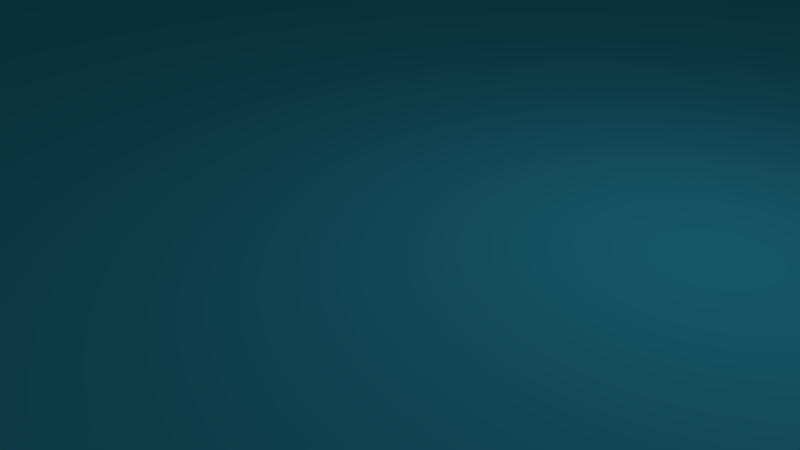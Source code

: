 # Source: Water.blend  (saved by Blender 2.79.0; exported with 4.5.12 LTS)
import bpy
from mathutils import Matrix  # noqa: F401  (used for matrix-valued properties, if any)

bpy.ops.wm.read_factory_settings(use_empty=True)
scene = bpy.context.scene
scene.name = 'Scene'

# ---- collections
col_collection_1 = bpy.data.collections.new('Collection 1'); scene.collection.children.link(col_collection_1)

# ---- materials (node trees are filled in below, after node groups)
mat_material_001 = bpy.data.materials.new('Material.001')
mat_material_001.alpha_threshold = 0.0
mat_material_001.use_transparent_shadow = False
mat_material_001.diffuse_color = (0.04952, 0.556, 0.8, 1.0)
mat_material_001.roughness = 0.5

# ---- material node trees

# ---- world
world_world = bpy.data.worlds.new('World'); scene.world = world_world
world_world.color = (0.05088, 0.05088, 0.05088)
world_world.use_sun_shadow = False
world_world.sun_shadow_jitter_overblur = 0.0
world_world.cycles.sampling_method = 'MANUAL'

# ---- cameras
cam_camera = bpy.data.cameras.new('Camera')
cam_camera.clip_end = 100.0
cam_camera.lens = 35.0
cam_camera.sensor_width = 32.0
cam_camera.sensor_height = 18.0
cam_camera.ortho_scale = 7.314
cam_camera.dof.focus_distance = 0.0
cam_camera.dof.aperture_fstop = 128.0

# ---- lights
light_lamp = bpy.data.lights.new('Lamp', 'POINT')
light_lamp.transmission_factor = 0.0
light_lamp.cutoff_distance = 30.0
light_lamp.energy = 100.0
light_lamp.shadow_buffer_clip_start = 1.001
light_lamp.shadow_soft_size = 0.1
light_lamp.shadow_maximum_resolution = 0.006
light_lamp.use_absolute_resolution = True

# ---- meshes
me_plane = bpy.data.meshes.new('Plane')
me_plane.from_pydata([(-1.0, -1.0, 0.0), (1.0, -1.0, 0.0), (-1.0, 1.0, 0.0), (1.0, 1.0, 0.0), (-1.0, 0.9231, 0.0), (-1.0, 0.8462, 0.0), (-1.0, 0.7692, 0.0), (-1.0, 0.6923, 0.0), (-1.0, 0.6154, 0.0), (-1.0, 0.5385, 0.0), (-1.0, 0.4615, 0.0), (-1.0, 0.3846, 0.0), (-1.0, 0.3077, 0.0), (-1.0, 0.2308, 0.0), (-1.0, 0.1538, 0.0), (-1.0, 0.07692, 0.0), (-1.0, 2.98e-08, 0.0), (-1.0, -0.07692, 0.0), (-1.0, -0.1538, 0.0), (-1.0, -0.2308, 0.0), (-1.0, -0.3077, 0.0), (-1.0, -0.3846, 0.0), (-1.0, -0.4615, 0.0), (-1.0, -0.5385, 0.0), (-1.0, -0.6154, 0.0), (-1.0, -0.6923, 0.0), (-1.0, -0.7692, 0.0), (-1.0, -0.8462, 0.0), (-1.0, -0.9231, 0.0), (-0.9231, -1.0, 0.0), (-0.8462, -1.0, 0.0), (-0.7692, -1.0, 0.0), (-0.6923, -1.0, 0.0), (-0.6154, -1.0, 0.0), (-0.5385, -1.0, 0.0), (-0.4615, -1.0, 0.0), (-0.3846, -1.0, 0.0), (-0.3077, -1.0, 0.0), (-0.2308, -1.0, 0.0), (-0.1538, -1.0, 0.0), (-0.07692, -1.0, 0.0), (-2.98e-08, -1.0, 0.0), (0.07692, -1.0, 0.0), (0.1538, -1.0, 0.0), (0.2308, -1.0, 0.0), (0.3077, -1.0, 0.0), (0.3846, -1.0, 0.0), (0.4615, -1.0, 0.0), (0.5385, -1.0, 0.0), (0.6154, -1.0, 0.0), (0.6923, -1.0, 0.0), (0.7692, -1.0, 0.0), (0.8462, -1.0, 0.0), (0.9231, -1.0, 0.0), (1.0, -0.9231, 0.0), (1.0, -0.8462, 0.0), (1.0, -0.7692, 0.0), (1.0, -0.6923, 0.0), (1.0, -0.6154, 0.0), (1.0, -0.5385, 0.0), (1.0, -0.4615, 0.0), (1.0, -0.3846, 0.0), (1.0, -0.3077, 0.0), (1.0, -0.2308, 0.0), (1.0, -0.1538, 0.0), (1.0, -0.07692, 0.0), (1.0, -2.98e-08, 0.0), (1.0, 0.07692, 0.0), (1.0, 0.1538, 0.0), (1.0, 0.2308, 0.0), (1.0, 0.3077, 0.0), (1.0, 0.3846, 0.0), (1.0, 0.4615, 0.0), (1.0, 0.5385, 0.0), (1.0, 0.6154, 0.0), (1.0, 0.6923, 0.0), (1.0, 0.7692, 0.0), (1.0, 0.8462, 0.0), (1.0, 0.9231, 0.0), (0.9231, 1.0, 0.0), (0.8462, 1.0, 0.0), (0.7692, 1.0, 0.0), (0.6923, 1.0, 0.0), (0.6154, 1.0, 0.0), (0.5385, 1.0, 0.0), (0.4615, 1.0, 0.0), (0.3846, 1.0, 0.0), (0.3077, 1.0, 0.0), (0.2308, 1.0, 0.0), (0.1538, 1.0, 0.0), (0.07692, 1.0, 0.0), (2.98e-08, 1.0, 0.0), (-0.07692, 1.0, 0.0), (-0.1538, 1.0, 0.0), (-0.2308, 1.0, 0.0), (-0.3077, 1.0, 0.0), (-0.3846, 1.0, 0.0), (-0.4615, 1.0, 0.0), (-0.5385, 1.0, 0.0), (-0.6154, 1.0, 0.0), (-0.6923, 1.0, 0.0), (-0.7692, 1.0, 0.0), (-0.8462, 1.0, 0.0), (-0.9231, 1.0, 0.0), (-0.9231, -0.9231, 0.0), (-0.9231, -0.8462, 0.0), (-0.9231, -0.7692, 0.0), (-0.9231, -0.6923, 0.0), (-0.9231, -0.6154, 0.0), (-0.9231, -0.5385, 0.0), (-0.9231, -0.4615, 0.0), (-0.9231, -0.3846, 0.0), (-0.9231, -0.3077, 0.0), (-0.9231, -0.2308, 0.0), (-0.9231, -0.1538, 0.0), (-0.9231, -0.07692, 0.0), (-0.9231, -2.98e-08, 0.0), (-0.9231, 0.07692, 0.0), (-0.9231, 0.1538, 0.0), (-0.9231, 0.2308, 0.0), (-0.9231, 0.3077, 0.0), (-0.9231, 0.3846, 0.0), (-0.9231, 0.4615, 0.0), (-0.9231, 0.5385, 0.0), (-0.9231, 0.6154, 0.0), (-0.9231, 0.6923, 0.0), (-0.9231, 0.7692, 0.0), (-0.9231, 0.8462, 0.0), (-0.9231, 0.9231, 0.0), (-0.8462, -0.9231, 0.0), (-0.8462, -0.8462, 0.0), (-0.8462, -0.7692, 0.0), (-0.8462, -0.6923, 0.0), (-0.8462, -0.6154, 0.0), (-0.8462, -0.5385, 0.0), (-0.8462, -0.4615, 0.0), (-0.8462, -0.3846, 0.0), (-0.8462, -0.3077, 0.0), (-0.8462, -0.2308, 0.0), (-0.8462, -0.1538, 0.0), (-0.8462, -0.07692, 0.0), (-0.8462, -2.98e-08, 0.0), (-0.8462, 0.07692, 0.0), (-0.8462, 0.1538, 0.0), (-0.8462, 0.2308, 0.0), (-0.8462, 0.3077, 0.0), (-0.8462, 0.3846, 0.0), (-0.8462, 0.4615, 0.0), (-0.8462, 0.5385, 0.0), (-0.8462, 0.6154, 0.0), (-0.8462, 0.6923, 0.0), (-0.8462, 0.7692, 0.0), (-0.8462, 0.8462, 0.0), (-0.8462, 0.9231, 0.0), (-0.7692, -0.9231, 0.0), (-0.7692, -0.8462, 0.0), (-0.7692, -0.7692, 0.0), (-0.7692, -0.6923, 0.0), (-0.7692, -0.6154, 0.0), (-0.7692, -0.5385, 0.0), (-0.7692, -0.4615, 0.0), (-0.7692, -0.3846, 0.0), (-0.7692, -0.3077, 0.0), (-0.7692, -0.2308, 0.0), (-0.7692, -0.1538, 0.0), (-0.7692, -0.07692, 0.0), (-0.7692, -2.98e-08, 0.0), (-0.7692, 0.07692, 0.0), (-0.7692, 0.1538, 0.0), (-0.7692, 0.2308, 0.0), (-0.7692, 0.3077, 0.0), (-0.7692, 0.3846, 0.0), (-0.7692, 0.4615, 0.0), (-0.7692, 0.5385, 0.0), (-0.7692, 0.6154, 0.0), (-0.7692, 0.6923, 0.0), (-0.7692, 0.7692, 0.0), (-0.7692, 0.8462, 0.0), (-0.7692, 0.9231, 0.0), (-0.6923, -0.9231, 0.0), (-0.6923, -0.8462, 0.0), (-0.6923, -0.7692, 0.0), (-0.6923, -0.6923, 0.0), (-0.6923, -0.6154, 0.0), (-0.6923, -0.5385, 0.0), (-0.6923, -0.4615, 0.0), (-0.6923, -0.3846, 0.0), (-0.6923, -0.3077, 0.0), (-0.6923, -0.2308, 0.0), (-0.6923, -0.1538, 0.0), (-0.6923, -0.07692, 0.0), (-0.6923, -2.98e-08, 0.0), (-0.6923, 0.07692, 0.0), (-0.6923, 0.1538, 0.0), (-0.6923, 0.2308, 0.0), (-0.6923, 0.3077, 0.0), (-0.6923, 0.3846, 0.0), (-0.6923, 0.4615, 0.0), (-0.6923, 0.5385, 0.0), (-0.6923, 0.6154, 0.0), (-0.6923, 0.6923, 0.0), (-0.6923, 0.7692, 0.0), (-0.6923, 0.8462, 0.0), (-0.6923, 0.9231, 0.0), (-0.6154, -0.9231, 0.0), (-0.6154, -0.8462, 0.0), (-0.6154, -0.7692, 0.0), (-0.6154, -0.6923, 0.0), (-0.6154, -0.6154, 0.0), (-0.6154, -0.5385, 0.0), (-0.6154, -0.4615, 0.0), (-0.6154, -0.3846, 0.0), (-0.6154, -0.3077, 0.0), (-0.6154, -0.2308, 0.0), (-0.6154, -0.1538, 0.0), (-0.6154, -0.07692, 0.0), (-0.6154, -2.98e-08, 0.0), (-0.6154, 0.07692, 0.0), (-0.6154, 0.1538, 0.0), (-0.6154, 0.2308, 0.0), (-0.6154, 0.3077, 0.0), (-0.6154, 0.3846, 0.0), (-0.6154, 0.4615, 0.0), (-0.6154, 0.5385, 0.0), (-0.6154, 0.6154, 0.0), (-0.6154, 0.6923, 0.0), (-0.6154, 0.7692, 0.0), (-0.6154, 0.8462, 0.0), (-0.6154, 0.9231, 0.0), (-0.5385, -0.9231, 0.0), (-0.5385, -0.8462, 0.0), (-0.5385, -0.7692, 0.0), (-0.5385, -0.6923, 0.0), (-0.5385, -0.6154, 0.0), (-0.5385, -0.5385, 0.0), (-0.5385, -0.4615, 0.0), (-0.5385, -0.3846, 0.0), (-0.5385, -0.3077, 0.0), (-0.5385, -0.2308, 0.0), (-0.5385, -0.1538, 0.0), (-0.5385, -0.07692, 0.0), (-0.5385, -2.98e-08, 0.0), (-0.5385, 0.07692, 0.0), (-0.5385, 0.1538, 0.0), (-0.5385, 0.2308, 0.0), (-0.5385, 0.3077, 0.0), (-0.5385, 0.3846, 0.0), (-0.5385, 0.4615, 0.0), (-0.5385, 0.5385, 0.0), (-0.5385, 0.6154, 0.0), (-0.5385, 0.6923, 0.0), (-0.5385, 0.7692, 0.0), (-0.5385, 0.8462, 0.0), (-0.5385, 0.9231, 0.0), (-0.4615, -0.9231, 0.0), (-0.4615, -0.8462, 0.0), (-0.4615, -0.7692, 0.0), (-0.4615, -0.6923, 0.0), (-0.4615, -0.6154, 0.0), (-0.4615, -0.5385, 0.0), (-0.4615, -0.4615, 0.0), (-0.4615, -0.3846, 0.0), (-0.4615, -0.3077, 0.0), (-0.4615, -0.2308, 0.0), (-0.4615, -0.1538, 0.0), (-0.4615, -0.07692, 0.0), (-0.4615, -2.98e-08, 0.0), (-0.4615, 0.07692, 0.0), (-0.4615, 0.1538, 0.0), (-0.4615, 0.2308, 0.0), (-0.4615, 0.3077, 0.0), (-0.4615, 0.3846, 0.0), (-0.4615, 0.4615, 0.0), (-0.4615, 0.5385, 0.0), (-0.4615, 0.6154, 0.0), (-0.4615, 0.6923, 0.0), (-0.4615, 0.7692, 0.0), (-0.4615, 0.8462, 0.0), (-0.4615, 0.9231, 0.0), (-0.3846, -0.9231, 0.0), (-0.3846, -0.8462, 0.0), (-0.3846, -0.7692, 0.0), (-0.3846, -0.6923, 0.0), (-0.3846, -0.6154, 0.0), (-0.3846, -0.5385, 0.0), (-0.3846, -0.4615, 0.0), (-0.3846, -0.3846, 0.0), (-0.3846, -0.3077, 0.0), (-0.3846, -0.2308, 0.0), (-0.3846, -0.1538, 0.0), (-0.3846, -0.07692, 0.0), (-0.3846, -2.98e-08, 0.0), (-0.3846, 0.07692, 0.0), (-0.3846, 0.1538, 0.0), (-0.3846, 0.2308, 0.0), (-0.3846, 0.3077, 0.0), (-0.3846, 0.3846, 0.0), (-0.3846, 0.4615, 0.0), (-0.3846, 0.5385, 0.0), (-0.3846, 0.6154, 0.0), (-0.3846, 0.6923, 0.0), (-0.3846, 0.7692, 0.0), (-0.3846, 0.8462, 0.0), (-0.3846, 0.9231, 0.0), (-0.3077, -0.9231, 0.0), (-0.3077, -0.8462, 0.0), (-0.3077, -0.7692, 0.0), (-0.3077, -0.6923, 0.0), (-0.3077, -0.6154, 0.0), (-0.3077, -0.5385, 0.0), (-0.3077, -0.4615, 0.0), (-0.3077, -0.3846, 0.0), (-0.3077, -0.3077, 0.0), (-0.3077, -0.2308, 0.0), (-0.3077, -0.1538, 0.0), (-0.3077, -0.07692, 0.0), (-0.3077, -2.98e-08, 0.0), (-0.3077, 0.07692, 0.0), (-0.3077, 0.1538, 0.0), (-0.3077, 0.2308, 0.0), (-0.3077, 0.3077, 0.0), (-0.3077, 0.3846, 0.0), (-0.3077, 0.4615, 0.0), (-0.3077, 0.5385, 0.0), (-0.3077, 0.6154, 0.0), (-0.3077, 0.6923, 0.0), (-0.3077, 0.7692, 0.0), (-0.3077, 0.8462, 0.0), (-0.3077, 0.9231, 0.0), (-0.2308, -0.9231, 0.0), (-0.2308, -0.8462, 0.0), (-0.2308, -0.7692, 0.0), (-0.2308, -0.6923, 0.0), (-0.2308, -0.6154, 0.0), (-0.2308, -0.5385, 0.0), (-0.2308, -0.4615, 0.0), (-0.2308, -0.3846, 0.0), (-0.2308, -0.3077, 0.0), (-0.2308, -0.2308, 0.0), (-0.2308, -0.1538, 0.0), (-0.2308, -0.07692, 0.0), (-0.2308, -2.98e-08, 0.0), (-0.2308, 0.07692, 0.0), (-0.2308, 0.1538, 0.0), (-0.2308, 0.2308, 0.0), (-0.2308, 0.3077, 0.0), (-0.2308, 0.3846, 0.0), (-0.2308, 0.4615, 0.0), (-0.2308, 0.5385, 0.0), (-0.2308, 0.6154, 0.0), (-0.2308, 0.6923, 0.0), (-0.2308, 0.7692, 0.0), (-0.2308, 0.8462, 0.0), (-0.2308, 0.9231, 0.0), (-0.1538, -0.9231, 0.0), (-0.1538, -0.8462, 0.0), (-0.1538, -0.7692, 0.0), (-0.1538, -0.6923, 0.0), (-0.1538, -0.6154, 0.0), (-0.1538, -0.5385, 0.0), (-0.1538, -0.4615, 0.0), (-0.1538, -0.3846, 0.0), (-0.1538, -0.3077, 0.0), (-0.1538, -0.2308, 0.0), (-0.1538, -0.1538, 0.0), (-0.1538, -0.07692, 0.0), (-0.1538, -2.98e-08, 0.0), (-0.1538, 0.07692, 0.0), (-0.1538, 0.1538, 0.0), (-0.1538, 0.2308, 0.0), (-0.1538, 0.3077, 0.0), (-0.1538, 0.3846, 0.0), (-0.1538, 0.4615, 0.0), (-0.1538, 0.5385, 0.0), (-0.1538, 0.6154, 0.0), (-0.1538, 0.6923, 0.0), (-0.1538, 0.7692, 0.0), (-0.1538, 0.8462, 0.0), (-0.1538, 0.9231, 0.0), (-0.07692, -0.9231, 0.0), (-0.07692, -0.8462, 0.0), (-0.07692, -0.7692, 0.0), (-0.07692, -0.6923, 0.0), (-0.07692, -0.6154, 0.0), (-0.07692, -0.5385, 0.0), (-0.07692, -0.4615, 0.0), (-0.07692, -0.3846, 0.0), (-0.07692, -0.3077, 0.0), (-0.07692, -0.2308, 0.0), (-0.07692, -0.1538, 0.0), (-0.07692, -0.07692, 0.0), (-0.07692, -2.98e-08, 0.0), (-0.07692, 0.07692, 0.0), (-0.07692, 0.1538, 0.0), (-0.07692, 0.2308, 0.0), (-0.07692, 0.3077, 0.0), (-0.07692, 0.3846, 0.0), (-0.07692, 0.4615, 0.0), (-0.07692, 0.5385, 0.0), (-0.07692, 0.6154, 0.0), (-0.07692, 0.6923, 0.0), (-0.07692, 0.7692, 0.0), (-0.07692, 0.8462, 0.0), (-0.07692, 0.9231, 0.0), (-2.751e-08, -0.9231, 0.0), (-2.522e-08, -0.8462, 0.0), (-2.292e-08, -0.7692, 0.0), (-2.063e-08, -0.6923, 0.0), (-1.834e-08, -0.6154, 0.0), (-1.605e-08, -0.5385, 0.0), (-1.375e-08, -0.4615, 0.0), (-1.146e-08, -0.3846, 0.0), (-9.17e-09, -0.3077, 0.0), (-6.877e-09, -0.2308, 0.0), (-4.585e-09, -0.1538, 0.0), (-2.292e-09, -0.07692, 0.0), (-8.882e-16, -2.98e-08, 0.0), (2.292e-09, 0.07692, 0.0), (4.585e-09, 0.1538, 0.0), (6.877e-09, 0.2308, 0.0), (9.17e-09, 0.3077, 0.0), (1.146e-08, 0.3846, 0.0), (1.375e-08, 0.4615, 0.0), (1.605e-08, 0.5385, 0.0), (1.834e-08, 0.6154, 0.0), (2.063e-08, 0.6923, 0.0), (2.292e-08, 0.7692, 0.0), (2.522e-08, 0.8462, 0.0), (2.751e-08, 0.9231, 0.0), (0.07692, -0.9231, 0.0), (0.07692, -0.8462, 0.0), (0.07692, -0.7692, 0.0), (0.07692, -0.6923, 0.0), (0.07692, -0.6154, 0.0), (0.07692, -0.5385, 0.0), (0.07692, -0.4615, 0.0), (0.07692, -0.3846, 0.0), (0.07692, -0.3077, 0.0), (0.07692, -0.2308, 0.0), (0.07692, -0.1538, 0.0), (0.07692, -0.07692, 0.0), (0.07692, -2.98e-08, 0.0), (0.07692, 0.07692, 0.0), (0.07692, 0.1538, 0.0), (0.07692, 0.2308, 0.0), (0.07692, 0.3077, 0.0), (0.07692, 0.3846, 0.0), (0.07692, 0.4615, 0.0), (0.07692, 0.5385, 0.0), (0.07692, 0.6154, 0.0), (0.07692, 0.6923, 0.0), (0.07692, 0.7692, 0.0), (0.07692, 0.8462, 0.0), (0.07692, 0.9231, 0.0), (0.1538, -0.9231, 0.0), (0.1538, -0.8462, 0.0), (0.1538, -0.7692, 0.0), (0.1538, -0.6923, 0.0), (0.1538, -0.6154, 0.0), (0.1538, -0.5385, 0.0), (0.1538, -0.4615, 0.0), (0.1538, -0.3846, 0.0), (0.1538, -0.3077, 0.0), (0.1538, -0.2308, 0.0), (0.1538, -0.1538, 0.0), (0.1538, -0.07692, 0.0), (0.1538, -2.98e-08, 0.0), (0.1538, 0.07692, 0.0), (0.1538, 0.1538, 0.0), (0.1538, 0.2308, 0.0), (0.1538, 0.3077, 0.0), (0.1538, 0.3846, 0.0), (0.1538, 0.4615, 0.0), (0.1538, 0.5385, 0.0), (0.1538, 0.6154, 0.0), (0.1538, 0.6923, 0.0), (0.1538, 0.7692, 0.0), (0.1538, 0.8462, 0.0), (0.1538, 0.9231, 0.0), (0.2308, -0.9231, 0.0), (0.2308, -0.8462, 0.0), (0.2308, -0.7692, 0.0), (0.2308, -0.6923, 0.0), (0.2308, -0.6154, 0.0), (0.2308, -0.5385, 0.0), (0.2308, -0.4615, 0.0), (0.2308, -0.3846, 0.0), (0.2308, -0.3077, 0.0), (0.2308, -0.2308, 0.0), (0.2308, -0.1538, 0.0), (0.2308, -0.07692, 0.0), (0.2308, -2.98e-08, 0.0), (0.2308, 0.07692, 0.0), (0.2308, 0.1538, 0.0), (0.2308, 0.2308, 0.0), (0.2308, 0.3077, 0.0), (0.2308, 0.3846, 0.0), (0.2308, 0.4615, 0.0), (0.2308, 0.5385, 0.0), (0.2308, 0.6154, 0.0), (0.2308, 0.6923, 0.0), (0.2308, 0.7692, 0.0), (0.2308, 0.8462, 0.0), (0.2308, 0.9231, 0.0), (0.3077, -0.9231, 0.0), (0.3077, -0.8462, 0.0), (0.3077, -0.7692, 0.0), (0.3077, -0.6923, 0.0), (0.3077, -0.6154, 0.0), (0.3077, -0.5385, 0.0), (0.3077, -0.4615, 0.0), (0.3077, -0.3846, 0.0), (0.3077, -0.3077, 0.0), (0.3077, -0.2308, 0.0), (0.3077, -0.1538, 0.0), (0.3077, -0.07692, 0.0), (0.3077, -2.98e-08, 0.0), (0.3077, 0.07692, 0.0), (0.3077, 0.1538, 0.0), (0.3077, 0.2308, 0.0), (0.3077, 0.3077, 0.0), (0.3077, 0.3846, 0.0), (0.3077, 0.4615, 0.0), (0.3077, 0.5385, 0.0), (0.3077, 0.6154, 0.0), (0.3077, 0.6923, 0.0), (0.3077, 0.7692, 0.0), (0.3077, 0.8462, 0.0), (0.3077, 0.9231, 0.0), (0.3846, -0.9231, 0.0), (0.3846, -0.8462, 0.0), (0.3846, -0.7692, 0.0), (0.3846, -0.6923, 0.0), (0.3846, -0.6154, 0.0), (0.3846, -0.5385, 0.0), (0.3846, -0.4615, 0.0), (0.3846, -0.3846, 0.0), (0.3846, -0.3077, 0.0), (0.3846, -0.2308, 0.0), (0.3846, -0.1538, 0.0), (0.3846, -0.07692, 0.0), (0.3846, -2.98e-08, 0.0), (0.3846, 0.07692, 0.0), (0.3846, 0.1538, 0.0), (0.3846, 0.2308, 0.0), (0.3846, 0.3077, 0.0), (0.3846, 0.3846, 0.0), (0.3846, 0.4615, 0.0), (0.3846, 0.5385, 0.0), (0.3846, 0.6154, 0.0), (0.3846, 0.6923, 0.0), (0.3846, 0.7692, 0.0), (0.3846, 0.8462, 0.0), (0.3846, 0.9231, 0.0), (0.4615, -0.9231, 0.0), (0.4615, -0.8462, 0.0), (0.4615, -0.7692, 0.0), (0.4615, -0.6923, 0.0), (0.4615, -0.6154, 0.0), (0.4615, -0.5385, 0.0), (0.4615, -0.4615, 0.0), (0.4615, -0.3846, 0.0), (0.4615, -0.3077, 0.0), (0.4615, -0.2308, 0.0), (0.4615, -0.1538, 0.0), (0.4615, -0.07692, 0.0), (0.4615, -2.98e-08, 0.0), (0.4615, 0.07692, 0.0), (0.4615, 0.1538, 0.0), (0.4615, 0.2308, 0.0), (0.4615, 0.3077, 0.0), (0.4615, 0.3846, 0.0), (0.4615, 0.4615, 0.0), (0.4615, 0.5385, 0.0), (0.4615, 0.6154, 0.0), (0.4615, 0.6923, 0.0), (0.4615, 0.7692, 0.0), (0.4615, 0.8462, 0.0), (0.4615, 0.9231, 0.0), (0.5385, -0.9231, 0.0), (0.5385, -0.8462, 0.0), (0.5385, -0.7692, 0.0), (0.5385, -0.6923, 0.0), (0.5385, -0.6154, 0.0), (0.5385, -0.5385, 0.0), (0.5385, -0.4615, 0.0), (0.5385, -0.3846, 0.0), (0.5385, -0.3077, 0.0), (0.5385, -0.2308, 0.0), (0.5385, -0.1538, 0.0), (0.5385, -0.07692, 0.0), (0.5385, -2.98e-08, 0.0), (0.5385, 0.07692, 0.0), (0.5385, 0.1538, 0.0), (0.5385, 0.2308, 0.0), (0.5385, 0.3077, 0.0), (0.5385, 0.3846, 0.0), (0.5385, 0.4615, 0.0), (0.5385, 0.5385, 0.0), (0.5385, 0.6154, 0.0), (0.5385, 0.6923, 0.0), (0.5385, 0.7692, 0.0), (0.5385, 0.8462, 0.0), (0.5385, 0.9231, 0.0), (0.6154, -0.9231, 0.0), (0.6154, -0.8462, 0.0), (0.6154, -0.7692, 0.0), (0.6154, -0.6923, 0.0), (0.6154, -0.6154, 0.0), (0.6154, -0.5385, 0.0), (0.6154, -0.4615, 0.0), (0.6154, -0.3846, 0.0), (0.6154, -0.3077, 0.0), (0.6154, -0.2308, 0.0), (0.6154, -0.1538, 0.0), (0.6154, -0.07692, 0.0), (0.6154, -2.98e-08, 0.0), (0.6154, 0.07692, 0.0), (0.6154, 0.1538, 0.0), (0.6154, 0.2308, 0.0), (0.6154, 0.3077, 0.0), (0.6154, 0.3846, 0.0), (0.6154, 0.4615, 0.0), (0.6154, 0.5385, 0.0), (0.6154, 0.6154, 0.0), (0.6154, 0.6923, 0.0), (0.6154, 0.7692, 0.0), (0.6154, 0.8462, 0.0), (0.6154, 0.9231, 0.0), (0.6923, -0.9231, 0.0), (0.6923, -0.8462, 0.0), (0.6923, -0.7692, 0.0), (0.6923, -0.6923, 0.0), (0.6923, -0.6154, 0.0), (0.6923, -0.5385, 0.0), (0.6923, -0.4615, 0.0), (0.6923, -0.3846, 0.0), (0.6923, -0.3077, 0.0), (0.6923, -0.2308, 0.0), (0.6923, -0.1538, 0.0), (0.6923, -0.07692, 0.0), (0.6923, -2.98e-08, 0.0), (0.6923, 0.07692, 0.0), (0.6923, 0.1538, 0.0), (0.6923, 0.2308, 0.0), (0.6923, 0.3077, 0.0), (0.6923, 0.3846, 0.0), (0.6923, 0.4615, 0.0), (0.6923, 0.5385, 0.0), (0.6923, 0.6154, 0.0), (0.6923, 0.6923, 0.0), (0.6923, 0.7692, 0.0), (0.6923, 0.8462, 0.0), (0.6923, 0.9231, 0.0), (0.7692, -0.9231, 0.0), (0.7692, -0.8462, 0.0), (0.7692, -0.7692, 0.0), (0.7692, -0.6923, 0.0), (0.7692, -0.6154, 0.0), (0.7692, -0.5385, 0.0), (0.7692, -0.4615, 0.0), (0.7692, -0.3846, 0.0), (0.7692, -0.3077, 0.0), (0.7692, -0.2308, 0.0), (0.7692, -0.1538, 0.0), (0.7692, -0.07692, 0.0), (0.7692, -2.98e-08, 0.0), (0.7692, 0.07692, 0.0), (0.7692, 0.1538, 0.0), (0.7692, 0.2308, 0.0), (0.7692, 0.3077, 0.0), (0.7692, 0.3846, 0.0), (0.7692, 0.4615, 0.0), (0.7692, 0.5385, 0.0), (0.7692, 0.6154, 0.0), (0.7692, 0.6923, 0.0), (0.7692, 0.7692, 0.0), (0.7692, 0.8462, 0.0), (0.7692, 0.9231, 0.0), (0.8462, -0.9231, 0.0), (0.8462, -0.8462, 0.0), (0.8462, -0.7692, 0.0), (0.8462, -0.6923, 0.0), (0.8462, -0.6154, 0.0), (0.8462, -0.5385, 0.0), (0.8462, -0.4615, 0.0), (0.8462, -0.3846, 0.0), (0.8462, -0.3077, 0.0), (0.8462, -0.2308, 0.0), (0.8462, -0.1538, 0.0), (0.8462, -0.07692, 0.0), (0.8462, -2.98e-08, 0.0), (0.8462, 0.07692, 0.0), (0.8462, 0.1538, 0.0), (0.8462, 0.2308, 0.0), (0.8462, 0.3077, 0.0), (0.8462, 0.3846, 0.0), (0.8462, 0.4615, 0.0), (0.8462, 0.5385, 0.0), (0.8462, 0.6154, 0.0), (0.8462, 0.6923, 0.0), (0.8462, 0.7692, 0.0), (0.8462, 0.8462, 0.0), (0.8462, 0.9231, 0.0), (0.9231, -0.9231, 0.0), (0.9231, -0.8462, 0.0), (0.9231, -0.7692, 0.0), (0.9231, -0.6923, 0.0), (0.9231, -0.6154, 0.0), (0.9231, -0.5385, 0.0), (0.9231, -0.4615, 0.0), (0.9231, -0.3846, 0.0), (0.9231, -0.3077, 0.0), (0.9231, -0.2308, 0.0), (0.9231, -0.1538, 0.0), (0.9231, -0.07692, 0.0), (0.9231, -2.98e-08, 0.0), (0.9231, 0.07692, 0.0), (0.9231, 0.1538, 0.0), (0.9231, 0.2308, 0.0), (0.9231, 0.3077, 0.0), (0.9231, 0.3846, 0.0), (0.9231, 0.4615, 0.0), (0.9231, 0.5385, 0.0), (0.9231, 0.6154, 0.0), (0.9231, 0.6923, 0.0), (0.9231, 0.7692, 0.0), (0.9231, 0.8462, 0.0), (0.9231, 0.9231, 0.0)], [], [(728, 78, 3, 79), (4, 128, 103, 2), (128, 153, 102, 103), (153, 178, 101, 102), (178, 203, 100, 101), (203, 228, 99, 100), (228, 253, 98, 99), (253, 278, 97, 98), (278, 303, 96, 97), (303, 328, 95, 96), (328, 353, 94, 95), (353, 378, 93, 94), (378, 403, 92, 93), (403, 428, 91, 92), (428, 453, 90, 91), (453, 478, 89, 90), (478, 503, 88, 89), (503, 528, 87, 88), (528, 553, 86, 87), (553, 578, 85, 86), (578, 603, 84, 85), (603, 628, 83, 84), (628, 653, 82, 83), (653, 678, 81, 82), (678, 703, 80, 81), (703, 728, 79, 80), (0, 29, 104, 28), (28, 104, 105, 27), (27, 105, 106, 26), (26, 106, 107, 25), (25, 107, 108, 24), (24, 108, 109, 23), (23, 109, 110, 22), (22, 110, 111, 21), (21, 111, 112, 20), (20, 112, 113, 19), (19, 113, 114, 18), (18, 114, 115, 17), (17, 115, 116, 16), (16, 116, 117, 15), (15, 117, 118, 14), (14, 118, 119, 13), (13, 119, 120, 12), (12, 120, 121, 11), (11, 121, 122, 10), (10, 122, 123, 9), (9, 123, 124, 8), (8, 124, 125, 7), (7, 125, 126, 6), (6, 126, 127, 5), (5, 127, 128, 4), (29, 30, 129, 104), (104, 129, 130, 105), (105, 130, 131, 106), (106, 131, 132, 107), (107, 132, 133, 108), (108, 133, 134, 109), (109, 134, 135, 110), (110, 135, 136, 111), (111, 136, 137, 112), (112, 137, 138, 113), (113, 138, 139, 114), (114, 139, 140, 115), (115, 140, 141, 116), (116, 141, 142, 117), (117, 142, 143, 118), (118, 143, 144, 119), (119, 144, 145, 120), (120, 145, 146, 121), (121, 146, 147, 122), (122, 147, 148, 123), (123, 148, 149, 124), (124, 149, 150, 125), (125, 150, 151, 126), (126, 151, 152, 127), (127, 152, 153, 128), (30, 31, 154, 129), (129, 154, 155, 130), (130, 155, 156, 131), (131, 156, 157, 132), (132, 157, 158, 133), (133, 158, 159, 134), (134, 159, 160, 135), (135, 160, 161, 136), (136, 161, 162, 137), (137, 162, 163, 138), (138, 163, 164, 139), (139, 164, 165, 140), (140, 165, 166, 141), (141, 166, 167, 142), (142, 167, 168, 143), (143, 168, 169, 144), (144, 169, 170, 145), (145, 170, 171, 146), (146, 171, 172, 147), (147, 172, 173, 148), (148, 173, 174, 149), (149, 174, 175, 150), (150, 175, 176, 151), (151, 176, 177, 152), (152, 177, 178, 153), (31, 32, 179, 154), (154, 179, 180, 155), (155, 180, 181, 156), (156, 181, 182, 157), (157, 182, 183, 158), (158, 183, 184, 159), (159, 184, 185, 160), (160, 185, 186, 161), (161, 186, 187, 162), (162, 187, 188, 163), (163, 188, 189, 164), (164, 189, 190, 165), (165, 190, 191, 166), (166, 191, 192, 167), (167, 192, 193, 168), (168, 193, 194, 169), (169, 194, 195, 170), (170, 195, 196, 171), (171, 196, 197, 172), (172, 197, 198, 173), (173, 198, 199, 174), (174, 199, 200, 175), (175, 200, 201, 176), (176, 201, 202, 177), (177, 202, 203, 178), (32, 33, 204, 179), (179, 204, 205, 180), (180, 205, 206, 181), (181, 206, 207, 182), (182, 207, 208, 183), (183, 208, 209, 184), (184, 209, 210, 185), (185, 210, 211, 186), (186, 211, 212, 187), (187, 212, 213, 188), (188, 213, 214, 189), (189, 214, 215, 190), (190, 215, 216, 191), (191, 216, 217, 192), (192, 217, 218, 193), (193, 218, 219, 194), (194, 219, 220, 195), (195, 220, 221, 196), (196, 221, 222, 197), (197, 222, 223, 198), (198, 223, 224, 199), (199, 224, 225, 200), (200, 225, 226, 201), (201, 226, 227, 202), (202, 227, 228, 203), (33, 34, 229, 204), (204, 229, 230, 205), (205, 230, 231, 206), (206, 231, 232, 207), (207, 232, 233, 208), (208, 233, 234, 209), (209, 234, 235, 210), (210, 235, 236, 211), (211, 236, 237, 212), (212, 237, 238, 213), (213, 238, 239, 214), (214, 239, 240, 215), (215, 240, 241, 216), (216, 241, 242, 217), (217, 242, 243, 218), (218, 243, 244, 219), (219, 244, 245, 220), (220, 245, 246, 221), (221, 246, 247, 222), (222, 247, 248, 223), (223, 248, 249, 224), (224, 249, 250, 225), (225, 250, 251, 226), (226, 251, 252, 227), (227, 252, 253, 228), (34, 35, 254, 229), (229, 254, 255, 230), (230, 255, 256, 231), (231, 256, 257, 232), (232, 257, 258, 233), (233, 258, 259, 234), (234, 259, 260, 235), (235, 260, 261, 236), (236, 261, 262, 237), (237, 262, 263, 238), (238, 263, 264, 239), (239, 264, 265, 240), (240, 265, 266, 241), (241, 266, 267, 242), (242, 267, 268, 243), (243, 268, 269, 244), (244, 269, 270, 245), (245, 270, 271, 246), (246, 271, 272, 247), (247, 272, 273, 248), (248, 273, 274, 249), (249, 274, 275, 250), (250, 275, 276, 251), (251, 276, 277, 252), (252, 277, 278, 253), (35, 36, 279, 254), (254, 279, 280, 255), (255, 280, 281, 256), (256, 281, 282, 257), (257, 282, 283, 258), (258, 283, 284, 259), (259, 284, 285, 260), (260, 285, 286, 261), (261, 286, 287, 262), (262, 287, 288, 263), (263, 288, 289, 264), (264, 289, 290, 265), (265, 290, 291, 266), (266, 291, 292, 267), (267, 292, 293, 268), (268, 293, 294, 269), (269, 294, 295, 270), (270, 295, 296, 271), (271, 296, 297, 272), (272, 297, 298, 273), (273, 298, 299, 274), (274, 299, 300, 275), (275, 300, 301, 276), (276, 301, 302, 277), (277, 302, 303, 278), (36, 37, 304, 279), (279, 304, 305, 280), (280, 305, 306, 281), (281, 306, 307, 282), (282, 307, 308, 283), (283, 308, 309, 284), (284, 309, 310, 285), (285, 310, 311, 286), (286, 311, 312, 287), (287, 312, 313, 288), (288, 313, 314, 289), (289, 314, 315, 290), (290, 315, 316, 291), (291, 316, 317, 292), (292, 317, 318, 293), (293, 318, 319, 294), (294, 319, 320, 295), (295, 320, 321, 296), (296, 321, 322, 297), (297, 322, 323, 298), (298, 323, 324, 299), (299, 324, 325, 300), (300, 325, 326, 301), (301, 326, 327, 302), (302, 327, 328, 303), (37, 38, 329, 304), (304, 329, 330, 305), (305, 330, 331, 306), (306, 331, 332, 307), (307, 332, 333, 308), (308, 333, 334, 309), (309, 334, 335, 310), (310, 335, 336, 311), (311, 336, 337, 312), (312, 337, 338, 313), (313, 338, 339, 314), (314, 339, 340, 315), (315, 340, 341, 316), (316, 341, 342, 317), (317, 342, 343, 318), (318, 343, 344, 319), (319, 344, 345, 320), (320, 345, 346, 321), (321, 346, 347, 322), (322, 347, 348, 323), (323, 348, 349, 324), (324, 349, 350, 325), (325, 350, 351, 326), (326, 351, 352, 327), (327, 352, 353, 328), (38, 39, 354, 329), (329, 354, 355, 330), (330, 355, 356, 331), (331, 356, 357, 332), (332, 357, 358, 333), (333, 358, 359, 334), (334, 359, 360, 335), (335, 360, 361, 336), (336, 361, 362, 337), (337, 362, 363, 338), (338, 363, 364, 339), (339, 364, 365, 340), (340, 365, 366, 341), (341, 366, 367, 342), (342, 367, 368, 343), (343, 368, 369, 344), (344, 369, 370, 345), (345, 370, 371, 346), (346, 371, 372, 347), (347, 372, 373, 348), (348, 373, 374, 349), (349, 374, 375, 350), (350, 375, 376, 351), (351, 376, 377, 352), (352, 377, 378, 353), (39, 40, 379, 354), (354, 379, 380, 355), (355, 380, 381, 356), (356, 381, 382, 357), (357, 382, 383, 358), (358, 383, 384, 359), (359, 384, 385, 360), (360, 385, 386, 361), (361, 386, 387, 362), (362, 387, 388, 363), (363, 388, 389, 364), (364, 389, 390, 365), (365, 390, 391, 366), (366, 391, 392, 367), (367, 392, 393, 368), (368, 393, 394, 369), (369, 394, 395, 370), (370, 395, 396, 371), (371, 396, 397, 372), (372, 397, 398, 373), (373, 398, 399, 374), (374, 399, 400, 375), (375, 400, 401, 376), (376, 401, 402, 377), (377, 402, 403, 378), (40, 41, 404, 379), (379, 404, 405, 380), (380, 405, 406, 381), (381, 406, 407, 382), (382, 407, 408, 383), (383, 408, 409, 384), (384, 409, 410, 385), (385, 410, 411, 386), (386, 411, 412, 387), (387, 412, 413, 388), (388, 413, 414, 389), (389, 414, 415, 390), (390, 415, 416, 391), (391, 416, 417, 392), (392, 417, 418, 393), (393, 418, 419, 394), (394, 419, 420, 395), (395, 420, 421, 396), (396, 421, 422, 397), (397, 422, 423, 398), (398, 423, 424, 399), (399, 424, 425, 400), (400, 425, 426, 401), (401, 426, 427, 402), (402, 427, 428, 403), (41, 42, 429, 404), (404, 429, 430, 405), (405, 430, 431, 406), (406, 431, 432, 407), (407, 432, 433, 408), (408, 433, 434, 409), (409, 434, 435, 410), (410, 435, 436, 411), (411, 436, 437, 412), (412, 437, 438, 413), (413, 438, 439, 414), (414, 439, 440, 415), (415, 440, 441, 416), (416, 441, 442, 417), (417, 442, 443, 418), (418, 443, 444, 419), (419, 444, 445, 420), (420, 445, 446, 421), (421, 446, 447, 422), (422, 447, 448, 423), (423, 448, 449, 424), (424, 449, 450, 425), (425, 450, 451, 426), (426, 451, 452, 427), (427, 452, 453, 428), (42, 43, 454, 429), (429, 454, 455, 430), (430, 455, 456, 431), (431, 456, 457, 432), (432, 457, 458, 433), (433, 458, 459, 434), (434, 459, 460, 435), (435, 460, 461, 436), (436, 461, 462, 437), (437, 462, 463, 438), (438, 463, 464, 439), (439, 464, 465, 440), (440, 465, 466, 441), (441, 466, 467, 442), (442, 467, 468, 443), (443, 468, 469, 444), (444, 469, 470, 445), (445, 470, 471, 446), (446, 471, 472, 447), (447, 472, 473, 448), (448, 473, 474, 449), (449, 474, 475, 450), (450, 475, 476, 451), (451, 476, 477, 452), (452, 477, 478, 453), (43, 44, 479, 454), (454, 479, 480, 455), (455, 480, 481, 456), (456, 481, 482, 457), (457, 482, 483, 458), (458, 483, 484, 459), (459, 484, 485, 460), (460, 485, 486, 461), (461, 486, 487, 462), (462, 487, 488, 463), (463, 488, 489, 464), (464, 489, 490, 465), (465, 490, 491, 466), (466, 491, 492, 467), (467, 492, 493, 468), (468, 493, 494, 469), (469, 494, 495, 470), (470, 495, 496, 471), (471, 496, 497, 472), (472, 497, 498, 473), (473, 498, 499, 474), (474, 499, 500, 475), (475, 500, 501, 476), (476, 501, 502, 477), (477, 502, 503, 478), (44, 45, 504, 479), (479, 504, 505, 480), (480, 505, 506, 481), (481, 506, 507, 482), (482, 507, 508, 483), (483, 508, 509, 484), (484, 509, 510, 485), (485, 510, 511, 486), (486, 511, 512, 487), (487, 512, 513, 488), (488, 513, 514, 489), (489, 514, 515, 490), (490, 515, 516, 491), (491, 516, 517, 492), (492, 517, 518, 493), (493, 518, 519, 494), (494, 519, 520, 495), (495, 520, 521, 496), (496, 521, 522, 497), (497, 522, 523, 498), (498, 523, 524, 499), (499, 524, 525, 500), (500, 525, 526, 501), (501, 526, 527, 502), (502, 527, 528, 503), (45, 46, 529, 504), (504, 529, 530, 505), (505, 530, 531, 506), (506, 531, 532, 507), (507, 532, 533, 508), (508, 533, 534, 509), (509, 534, 535, 510), (510, 535, 536, 511), (511, 536, 537, 512), (512, 537, 538, 513), (513, 538, 539, 514), (514, 539, 540, 515), (515, 540, 541, 516), (516, 541, 542, 517), (517, 542, 543, 518), (518, 543, 544, 519), (519, 544, 545, 520), (520, 545, 546, 521), (521, 546, 547, 522), (522, 547, 548, 523), (523, 548, 549, 524), (524, 549, 550, 525), (525, 550, 551, 526), (526, 551, 552, 527), (527, 552, 553, 528), (46, 47, 554, 529), (529, 554, 555, 530), (530, 555, 556, 531), (531, 556, 557, 532), (532, 557, 558, 533), (533, 558, 559, 534), (534, 559, 560, 535), (535, 560, 561, 536), (536, 561, 562, 537), (537, 562, 563, 538), (538, 563, 564, 539), (539, 564, 565, 540), (540, 565, 566, 541), (541, 566, 567, 542), (542, 567, 568, 543), (543, 568, 569, 544), (544, 569, 570, 545), (545, 570, 571, 546), (546, 571, 572, 547), (547, 572, 573, 548), (548, 573, 574, 549), (549, 574, 575, 550), (550, 575, 576, 551), (551, 576, 577, 552), (552, 577, 578, 553), (47, 48, 579, 554), (554, 579, 580, 555), (555, 580, 581, 556), (556, 581, 582, 557), (557, 582, 583, 558), (558, 583, 584, 559), (559, 584, 585, 560), (560, 585, 586, 561), (561, 586, 587, 562), (562, 587, 588, 563), (563, 588, 589, 564), (564, 589, 590, 565), (565, 590, 591, 566), (566, 591, 592, 567), (567, 592, 593, 568), (568, 593, 594, 569), (569, 594, 595, 570), (570, 595, 596, 571), (571, 596, 597, 572), (572, 597, 598, 573), (573, 598, 599, 574), (574, 599, 600, 575), (575, 600, 601, 576), (576, 601, 602, 577), (577, 602, 603, 578), (48, 49, 604, 579), (579, 604, 605, 580), (580, 605, 606, 581), (581, 606, 607, 582), (582, 607, 608, 583), (583, 608, 609, 584), (584, 609, 610, 585), (585, 610, 611, 586), (586, 611, 612, 587), (587, 612, 613, 588), (588, 613, 614, 589), (589, 614, 615, 590), (590, 615, 616, 591), (591, 616, 617, 592), (592, 617, 618, 593), (593, 618, 619, 594), (594, 619, 620, 595), (595, 620, 621, 596), (596, 621, 622, 597), (597, 622, 623, 598), (598, 623, 624, 599), (599, 624, 625, 600), (600, 625, 626, 601), (601, 626, 627, 602), (602, 627, 628, 603), (49, 50, 629, 604), (604, 629, 630, 605), (605, 630, 631, 606), (606, 631, 632, 607), (607, 632, 633, 608), (608, 633, 634, 609), (609, 634, 635, 610), (610, 635, 636, 611), (611, 636, 637, 612), (612, 637, 638, 613), (613, 638, 639, 614), (614, 639, 640, 615), (615, 640, 641, 616), (616, 641, 642, 617), (617, 642, 643, 618), (618, 643, 644, 619), (619, 644, 645, 620), (620, 645, 646, 621), (621, 646, 647, 622), (622, 647, 648, 623), (623, 648, 649, 624), (624, 649, 650, 625), (625, 650, 651, 626), (626, 651, 652, 627), (627, 652, 653, 628), (50, 51, 654, 629), (629, 654, 655, 630), (630, 655, 656, 631), (631, 656, 657, 632), (632, 657, 658, 633), (633, 658, 659, 634), (634, 659, 660, 635), (635, 660, 661, 636), (636, 661, 662, 637), (637, 662, 663, 638), (638, 663, 664, 639), (639, 664, 665, 640), (640, 665, 666, 641), (641, 666, 667, 642), (642, 667, 668, 643), (643, 668, 669, 644), (644, 669, 670, 645), (645, 670, 671, 646), (646, 671, 672, 647), (647, 672, 673, 648), (648, 673, 674, 649), (649, 674, 675, 650), (650, 675, 676, 651), (651, 676, 677, 652), (652, 677, 678, 653), (51, 52, 679, 654), (654, 679, 680, 655), (655, 680, 681, 656), (656, 681, 682, 657), (657, 682, 683, 658), (658, 683, 684, 659), (659, 684, 685, 660), (660, 685, 686, 661), (661, 686, 687, 662), (662, 687, 688, 663), (663, 688, 689, 664), (664, 689, 690, 665), (665, 690, 691, 666), (666, 691, 692, 667), (667, 692, 693, 668), (668, 693, 694, 669), (669, 694, 695, 670), (670, 695, 696, 671), (671, 696, 697, 672), (672, 697, 698, 673), (673, 698, 699, 674), (674, 699, 700, 675), (675, 700, 701, 676), (676, 701, 702, 677), (677, 702, 703, 678), (52, 53, 704, 679), (679, 704, 705, 680), (680, 705, 706, 681), (681, 706, 707, 682), (682, 707, 708, 683), (683, 708, 709, 684), (684, 709, 710, 685), (685, 710, 711, 686), (686, 711, 712, 687), (687, 712, 713, 688), (688, 713, 714, 689), (689, 714, 715, 690), (690, 715, 716, 691), (691, 716, 717, 692), (692, 717, 718, 693), (693, 718, 719, 694), (694, 719, 720, 695), (695, 720, 721, 696), (696, 721, 722, 697), (697, 722, 723, 698), (698, 723, 724, 699), (699, 724, 725, 700), (700, 725, 726, 701), (701, 726, 727, 702), (702, 727, 728, 703), (53, 1, 54, 704), (704, 54, 55, 705), (705, 55, 56, 706), (706, 56, 57, 707), (707, 57, 58, 708), (708, 58, 59, 709), (709, 59, 60, 710), (710, 60, 61, 711), (711, 61, 62, 712), (712, 62, 63, 713), (713, 63, 64, 714), (714, 64, 65, 715), (715, 65, 66, 716), (716, 66, 67, 717), (717, 67, 68, 718), (718, 68, 69, 719), (719, 69, 70, 720), (720, 70, 71, 721), (721, 71, 72, 722), (722, 72, 73, 723), (723, 73, 74, 724), (724, 74, 75, 725), (725, 75, 76, 726), (726, 76, 77, 727), (727, 77, 78, 728)])
me_plane.materials.append(mat_material_001)
me_plane.use_remesh_preserve_volume = False
me_plane.use_remesh_preserve_attributes = False
me_plane.use_mirror_vertex_groups = False
me_plane.update()

# ---- objects
ob_empty = bpy.data.objects.new('Empty', None)
ob_lamp = bpy.data.objects.new('Lamp', light_lamp)
ob_plane = bpy.data.objects.new('Plane', me_plane)
ob_camera = bpy.data.objects.new('Camera', cam_camera)

# ---- transforms, parenting, visibility, modifiers, constraints
ob_empty.location = (13.5, -24.37, -24.37)
ob_empty.empty_image_offset = (0.0, 0.0)
ob_empty.lineart.crease_threshold = 0.0
ob_lamp.location = (4.076, 1.005, 5.904)
ob_lamp.rotation_euler = (0.6503, 0.05522, 1.866)
ob_lamp.lock_rotations_4d = False
ob_lamp.empty_display_type = 'ARROWS'
ob_lamp.color = (0.0, 0.0, 0.0, 0.0)
ob_lamp.lineart.crease_threshold = 0.0
ob_plane.location = (0.0, 0.0, 0.0)
ob_plane.scale = (23.67, 23.67, 23.67)
ob_plane.lineart.crease_threshold = 0.0
_m = ob_plane.modifiers.new('Displace', 'DISPLACE')
_m.strength = 0.1
_m.texture_coords = 'OBJECT'
_m.texture_coords_object = ob_empty
ob_camera.location = (7.481, -6.508, 5.344)
ob_camera.rotation_euler = (1.109, 0.0, 0.8149)
ob_camera.lock_rotations_4d = False
ob_camera.empty_display_type = 'ARROWS'
ob_camera.color = (0.0, 0.0, 0.0, 0.0)
ob_camera.display_type = 'WIRE'
ob_camera.lineart.crease_threshold = 0.0

# ---- collection membership
col_collection_1.objects.link(ob_empty)
col_collection_1.objects.link(ob_lamp)
col_collection_1.objects.link(ob_plane)
col_collection_1.objects.link(ob_camera)

# ---- scene / render settings (as saved in the file)
scene.camera = ob_camera
scene.frame_start = 1; scene.frame_end = 249; scene.frame_set(214)
scene.render.engine = 'BLENDER_EEVEE_NEXT'
scene.render.resolution_percentage = 50
scene.render.dither_intensity = 0.0
scene.cycles.use_denoising = False
scene.cycles.samples = 128
scene.cycles.sampling_pattern = 'TABULATED_SOBOL'
scene.cycles.use_adaptive_sampling = False
scene.cycles.use_light_tree = False
scene.cycles.blur_glossy = 0.0
scene.cycles.sample_clamp_indirect = 0.0
scene.view_settings.view_transform = 'Standard'
bpy.context.view_layer.update()
